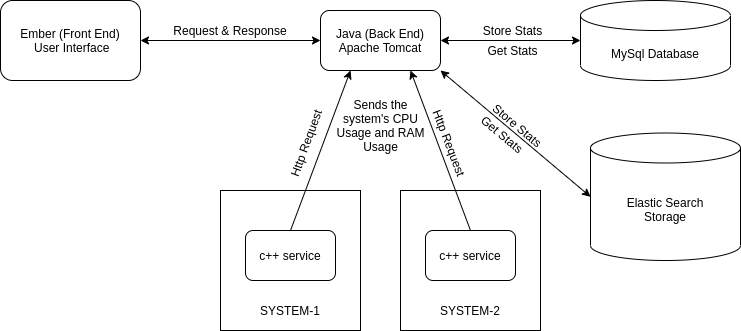

The diagram above was exported from draw.io. Its source (the exported page's mxGraphModel, read from the mxfile embedded in the PNG):
<mxGraphModel dx="801" dy="494" grid="1" gridSize="10" guides="1" tooltips="1" connect="1" arrows="1" fold="1" page="1" pageScale="1" pageWidth="827" pageHeight="1169" math="0" shadow="0">
  <root>
    <mxCell id="0" />
    <mxCell id="1" parent="0" />
    <mxCell id="vorXvXwD4S7Sy7Jwd9jD-7" value="" style="whiteSpace=wrap;html=1;aspect=fixed;" parent="1" vertex="1">
      <mxGeometry x="260" y="270" width="140" height="140" as="geometry" />
    </mxCell>
    <mxCell id="vorXvXwD4S7Sy7Jwd9jD-2" value="Ember (Front End)&lt;br&gt;&amp;nbsp;User Interface" style="rounded=1;whiteSpace=wrap;html=1;" parent="1" vertex="1">
      <mxGeometry x="40" y="80" width="140" height="80" as="geometry" />
    </mxCell>
    <mxCell id="vorXvXwD4S7Sy7Jwd9jD-3" value="c++ service" style="rounded=1;whiteSpace=wrap;html=1;" parent="1" vertex="1">
      <mxGeometry x="285" y="310" width="90" height="50" as="geometry" />
    </mxCell>
    <mxCell id="vorXvXwD4S7Sy7Jwd9jD-4" value="Java (Back End)&lt;br&gt;Apache Tomcat" style="rounded=1;whiteSpace=wrap;html=1;" parent="1" vertex="1">
      <mxGeometry x="360" y="90" width="120" height="60" as="geometry" />
    </mxCell>
    <mxCell id="vorXvXwD4S7Sy7Jwd9jD-6" value="MySql Database" style="shape=cylinder3;whiteSpace=wrap;html=1;boundedLbl=1;backgroundOutline=1;size=15;" parent="1" vertex="1">
      <mxGeometry x="620" y="80" width="150" height="80" as="geometry" />
    </mxCell>
    <mxCell id="vorXvXwD4S7Sy7Jwd9jD-8" value="SYSTEM-1" style="text;html=1;strokeColor=none;fillColor=none;align=center;verticalAlign=middle;whiteSpace=wrap;rounded=0;" parent="1" vertex="1">
      <mxGeometry x="270" y="380" width="120" height="20" as="geometry" />
    </mxCell>
    <mxCell id="vorXvXwD4S7Sy7Jwd9jD-9" value="" style="whiteSpace=wrap;html=1;aspect=fixed;" parent="1" vertex="1">
      <mxGeometry x="440" y="270" width="140" height="140" as="geometry" />
    </mxCell>
    <mxCell id="vorXvXwD4S7Sy7Jwd9jD-11" value="c++ service" style="rounded=1;whiteSpace=wrap;html=1;" parent="1" vertex="1">
      <mxGeometry x="465" y="310" width="90" height="50" as="geometry" />
    </mxCell>
    <mxCell id="vorXvXwD4S7Sy7Jwd9jD-12" value="SYSTEM-2" style="text;html=1;strokeColor=none;fillColor=none;align=center;verticalAlign=middle;whiteSpace=wrap;rounded=0;" parent="1" vertex="1">
      <mxGeometry x="450" y="380" width="120" height="20" as="geometry" />
    </mxCell>
    <mxCell id="vorXvXwD4S7Sy7Jwd9jD-13" value="" style="endArrow=classic;html=1;entryX=0.25;entryY=1;entryDx=0;entryDy=0;exitX=0.5;exitY=0;exitDx=0;exitDy=0;" parent="1" source="vorXvXwD4S7Sy7Jwd9jD-3" target="vorXvXwD4S7Sy7Jwd9jD-4" edge="1">
      <mxGeometry width="50" height="50" relative="1" as="geometry">
        <mxPoint x="140" y="370" as="sourcePoint" />
        <mxPoint x="190" y="320" as="targetPoint" />
      </mxGeometry>
    </mxCell>
    <mxCell id="vorXvXwD4S7Sy7Jwd9jD-14" value="" style="endArrow=classic;html=1;exitX=0.5;exitY=0;exitDx=0;exitDy=0;entryX=0.75;entryY=1;entryDx=0;entryDy=0;" parent="1" source="vorXvXwD4S7Sy7Jwd9jD-11" target="vorXvXwD4S7Sy7Jwd9jD-4" edge="1">
      <mxGeometry width="50" height="50" relative="1" as="geometry">
        <mxPoint x="240" y="270" as="sourcePoint" />
        <mxPoint x="270" y="170" as="targetPoint" />
      </mxGeometry>
    </mxCell>
    <mxCell id="vorXvXwD4S7Sy7Jwd9jD-18" value="Sends the system's CPU Usage and RAM Usage" style="text;html=1;strokeColor=none;fillColor=none;align=center;verticalAlign=middle;whiteSpace=wrap;rounded=0;" parent="1" vertex="1">
      <mxGeometry x="367.5" y="170" width="105" height="70" as="geometry" />
    </mxCell>
    <mxCell id="vorXvXwD4S7Sy7Jwd9jD-20" value="" style="endArrow=classic;startArrow=classic;html=1;entryX=1;entryY=0.5;entryDx=0;entryDy=0;exitX=0;exitY=0.5;exitDx=0;exitDy=0;" parent="1" source="vorXvXwD4S7Sy7Jwd9jD-4" target="vorXvXwD4S7Sy7Jwd9jD-2" edge="1">
      <mxGeometry width="50" height="50" relative="1" as="geometry">
        <mxPoint x="390" y="270" as="sourcePoint" />
        <mxPoint x="440" y="220" as="targetPoint" />
      </mxGeometry>
    </mxCell>
    <mxCell id="vorXvXwD4S7Sy7Jwd9jD-22" value="Request &amp;amp; Response" style="text;html=1;strokeColor=none;fillColor=none;align=center;verticalAlign=middle;whiteSpace=wrap;rounded=0;" parent="1" vertex="1">
      <mxGeometry x="190" y="100" width="160" height="20" as="geometry" />
    </mxCell>
    <mxCell id="vorXvXwD4S7Sy7Jwd9jD-24" value="" style="endArrow=classic;startArrow=classic;html=1;entryX=0;entryY=0.5;entryDx=0;entryDy=0;entryPerimeter=0;exitX=1;exitY=0.5;exitDx=0;exitDy=0;" parent="1" source="vorXvXwD4S7Sy7Jwd9jD-4" target="vorXvXwD4S7Sy7Jwd9jD-6" edge="1">
      <mxGeometry width="50" height="50" relative="1" as="geometry">
        <mxPoint x="370" y="270" as="sourcePoint" />
        <mxPoint x="420" y="220" as="targetPoint" />
      </mxGeometry>
    </mxCell>
    <mxCell id="vorXvXwD4S7Sy7Jwd9jD-25" value="Http Request" style="text;html=1;strokeColor=none;fillColor=none;align=center;verticalAlign=middle;whiteSpace=wrap;rounded=0;rotation=-70;" parent="1" vertex="1">
      <mxGeometry x="290" y="205" width="110" height="35" as="geometry" />
    </mxCell>
    <mxCell id="vorXvXwD4S7Sy7Jwd9jD-27" value="Http Request" style="text;html=1;strokeColor=none;fillColor=none;align=center;verticalAlign=middle;whiteSpace=wrap;rounded=0;rotation=69;" parent="1" vertex="1">
      <mxGeometry x="440" y="212.5" width="100" height="20" as="geometry" />
    </mxCell>
    <mxCell id="NeUf9WdnyS5h0zhYQeiK-1" value="Store Stats" style="text;html=1;strokeColor=none;fillColor=none;align=center;verticalAlign=middle;whiteSpace=wrap;rounded=0;" parent="1" vertex="1">
      <mxGeometry x="515" y="100" width="75" height="20" as="geometry" />
    </mxCell>
    <mxCell id="NeUf9WdnyS5h0zhYQeiK-2" value="Get Stats" style="text;html=1;strokeColor=none;fillColor=none;align=center;verticalAlign=middle;whiteSpace=wrap;rounded=0;" parent="1" vertex="1">
      <mxGeometry x="515" y="120" width="75" height="20" as="geometry" />
    </mxCell>
    <mxCell id="6mQhfMnrSjVilbXeOHFD-1" value="Elastic Search&lt;br&gt;Storage" style="shape=cylinder3;whiteSpace=wrap;html=1;boundedLbl=1;backgroundOutline=1;size=15;" vertex="1" parent="1">
      <mxGeometry x="630" y="212.5" width="150" height="127.5" as="geometry" />
    </mxCell>
    <mxCell id="6mQhfMnrSjVilbXeOHFD-2" value="" style="endArrow=classic;startArrow=classic;html=1;exitX=0;exitY=0.5;exitDx=0;exitDy=0;exitPerimeter=0;entryX=1;entryY=1;entryDx=0;entryDy=0;" edge="1" parent="1" source="6mQhfMnrSjVilbXeOHFD-1" target="vorXvXwD4S7Sy7Jwd9jD-4">
      <mxGeometry width="50" height="50" relative="1" as="geometry">
        <mxPoint x="390" y="280" as="sourcePoint" />
        <mxPoint x="440" y="230" as="targetPoint" />
      </mxGeometry>
    </mxCell>
    <mxCell id="6mQhfMnrSjVilbXeOHFD-3" value="Store Stats" style="text;html=1;strokeColor=none;fillColor=none;align=center;verticalAlign=middle;whiteSpace=wrap;rounded=0;rotation=40;" vertex="1" parent="1">
      <mxGeometry x="520" y="195" width="75" height="20" as="geometry" />
    </mxCell>
    <mxCell id="6mQhfMnrSjVilbXeOHFD-4" value="Get Stats" style="text;html=1;strokeColor=none;fillColor=none;align=center;verticalAlign=middle;whiteSpace=wrap;rounded=0;rotation=40;" vertex="1" parent="1">
      <mxGeometry x="505" y="205" width="75" height="17.5" as="geometry" />
    </mxCell>
  </root>
</mxGraphModel>